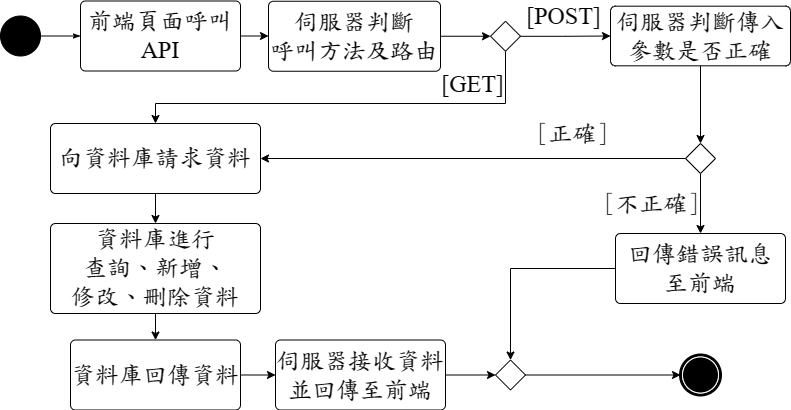

The diagram above was exported from draw.io. Its source (the exported page's mxGraphModel, read from the mxfile embedded in the PNG):
<mxGraphModel dx="996" dy="541" grid="1" gridSize="10" guides="1" tooltips="1" connect="1" arrows="1" fold="1" page="1" pageScale="1" pageWidth="850" pageHeight="1100" background="none" math="0" shadow="0">
  <root>
    <mxCell id="0" />
    <mxCell id="1" parent="0" />
    <mxCell id="60571a20871a0731-4" value="" style="ellipse;whiteSpace=wrap;html=1;rounded=0;shadow=0;comic=0;labelBackgroundColor=none;strokeWidth=1;fillColor=#000000;fontFamily=標楷體;fontSize=24;align=center;verticalAlign=middle;fontSource=https%3A%2F%2Ffonts.googleapis.com%2Fcss%3Ffamily%3D%25E6%25A8%2599%25E6%25A5%25B7%25E9%25AB%2594;" parent="1" vertex="1">
      <mxGeometry x="40" y="82.5" width="40" height="40" as="geometry" />
    </mxCell>
    <mxCell id="1c1d494c118603dd-27" style="edgeStyle=orthogonalEdgeStyle;rounded=0;html=1;labelBackgroundColor=none;startArrow=none;startFill=0;startSize=5;endArrow=classicThin;endFill=1;endSize=5;jettySize=auto;orthogonalLoop=1;strokeWidth=1;fontFamily=標楷體;fontSize=24;entryX=0;entryY=0.5;entryDx=0;entryDy=0;verticalAlign=middle;fontSource=https%3A%2F%2Ffonts.googleapis.com%2Fcss%3Ffamily%3D%25E6%25A8%2599%25E6%25A5%25B7%25E9%25AB%2594;" parent="1" source="60571a20871a0731-4" target="P3zGTThvtxFi5w1oY52S-18" edge="1">
      <mxGeometry relative="1" as="geometry">
        <mxPoint x="115" y="102.5" as="targetPoint" />
      </mxGeometry>
    </mxCell>
    <mxCell id="P3zGTThvtxFi5w1oY52S-13" value="" style="edgeStyle=orthogonalEdgeStyle;rounded=0;orthogonalLoop=1;jettySize=auto;html=1;exitX=1;exitY=0.5;exitDx=0;exitDy=0;fontSize=24;fontFamily=標楷體;verticalAlign=middle;fontSource=https%3A%2F%2Ffonts.googleapis.com%2Fcss%3Ffamily%3D%25E6%25A8%2599%25E6%25A5%25B7%25E9%25AB%2594;" parent="1" source="P3zGTThvtxFi5w1oY52S-20" target="P3zGTThvtxFi5w1oY52S-10" edge="1">
      <mxGeometry relative="1" as="geometry">
        <mxPoint x="440" y="102.5" as="sourcePoint" />
      </mxGeometry>
    </mxCell>
    <mxCell id="60571a20871a0731-5" value="" style="shape=mxgraph.bpmn.shape;html=1;verticalLabelPosition=bottom;labelBackgroundColor=#ffffff;verticalAlign=middle;perimeter=ellipsePerimeter;outline=end;symbol=terminate;rounded=0;shadow=0;comic=0;strokeWidth=1;fontFamily=標楷體;fontSize=24;align=center;fontSource=https%3A%2F%2Ffonts.googleapis.com%2Fcss%3Ffamily%3D%25E6%25A8%2599%25E6%25A5%25B7%25E9%25AB%2594;movable=1;resizable=1;rotatable=1;deletable=1;editable=1;locked=0;connectable=1;" parent="1" vertex="1">
      <mxGeometry x="720" y="421.5" width="40" height="40" as="geometry" />
    </mxCell>
    <mxCell id="P3zGTThvtxFi5w1oY52S-7" style="edgeStyle=orthogonalEdgeStyle;rounded=0;orthogonalLoop=1;jettySize=auto;html=1;entryX=0;entryY=0.5;entryDx=0;entryDy=0;exitX=1;exitY=0.5;exitDx=0;exitDy=0;fontSize=24;fontFamily=標楷體;verticalAlign=middle;fontSource=https%3A%2F%2Ffonts.googleapis.com%2Fcss%3Ffamily%3D%25E6%25A8%2599%25E6%25A5%25B7%25E9%25AB%2594;" parent="1" source="P3zGTThvtxFi5w1oY52S-22" target="P3zGTThvtxFi5w1oY52S-23" edge="1">
      <mxGeometry relative="1" as="geometry">
        <mxPoint x="235" y="400" as="sourcePoint" />
        <mxPoint x="335" y="400" as="targetPoint" />
      </mxGeometry>
    </mxCell>
    <mxCell id="P3zGTThvtxFi5w1oY52S-4" value="" style="edgeStyle=orthogonalEdgeStyle;rounded=0;orthogonalLoop=1;jettySize=auto;html=1;exitX=1;exitY=0.5;exitDx=0;exitDy=0;entryX=0;entryY=0.5;entryDx=0;entryDy=0;fontSize=24;fontFamily=標楷體;verticalAlign=middle;fontSource=https%3A%2F%2Ffonts.googleapis.com%2Fcss%3Ffamily%3D%25E6%25A8%2599%25E6%25A5%25B7%25E9%25AB%2594;" parent="1" source="P3zGTThvtxFi5w1oY52S-18" target="P3zGTThvtxFi5w1oY52S-20" edge="1">
      <mxGeometry relative="1" as="geometry">
        <mxPoint x="265" y="102.52380952380952" as="sourcePoint" />
        <mxPoint x="290" y="102.52380952380952" as="targetPoint" />
      </mxGeometry>
    </mxCell>
    <mxCell id="P3zGTThvtxFi5w1oY52S-14" style="edgeStyle=orthogonalEdgeStyle;rounded=0;orthogonalLoop=1;jettySize=auto;html=1;fontSize=24;fontFamily=標楷體;verticalAlign=middle;fontSource=https%3A%2F%2Ffonts.googleapis.com%2Fcss%3Ffamily%3D%25E6%25A8%2599%25E6%25A5%25B7%25E9%25AB%2594;entryX=0.5;entryY=0;entryDx=0;entryDy=0;" parent="1" source="P3zGTThvtxFi5w1oY52S-10" target="P3zGTThvtxFi5w1oY52S-21" edge="1">
      <mxGeometry relative="1" as="geometry">
        <mxPoint x="625" y="200" as="targetPoint" />
        <Array as="points">
          <mxPoint x="545" y="170" />
          <mxPoint x="195" y="170" />
        </Array>
      </mxGeometry>
    </mxCell>
    <mxCell id="P3zGTThvtxFi5w1oY52S-16" value="[GET]" style="edgeLabel;html=1;align=center;verticalAlign=middle;resizable=0;points=[];fontSize=24;fontFamily=Times New Roman;" parent="P3zGTThvtxFi5w1oY52S-14" vertex="1" connectable="0">
      <mxGeometry x="-0.2536" y="-1" relative="1" as="geometry">
        <mxPoint x="72" y="-19" as="offset" />
      </mxGeometry>
    </mxCell>
    <mxCell id="P3zGTThvtxFi5w1oY52S-25" style="edgeStyle=orthogonalEdgeStyle;rounded=0;orthogonalLoop=1;jettySize=auto;html=1;verticalAlign=middle;fontSize=24;fontFamily=標楷體;fontSource=https%3A%2F%2Ffonts.googleapis.com%2Fcss%3Ffamily%3D%25E6%25A8%2599%25E6%25A5%25B7%25E9%25AB%2594;" parent="1" source="P3zGTThvtxFi5w1oY52S-10" target="P3zGTThvtxFi5w1oY52S-24" edge="1">
      <mxGeometry relative="1" as="geometry" />
    </mxCell>
    <mxCell id="P3zGTThvtxFi5w1oY52S-27" value="[POST]" style="edgeLabel;html=1;align=center;verticalAlign=middle;resizable=0;points=[];fontSize=24;fontFamily=Times New Roman;" parent="P3zGTThvtxFi5w1oY52S-25" vertex="1" connectable="0">
      <mxGeometry x="-0.3175" y="3" relative="1" as="geometry">
        <mxPoint x="12" y="-17" as="offset" />
      </mxGeometry>
    </mxCell>
    <mxCell id="P3zGTThvtxFi5w1oY52S-10" value="" style="rhombus;fontSize=24;fontFamily=標楷體;verticalAlign=middle;fontSource=https%3A%2F%2Ffonts.googleapis.com%2Fcss%3Ffamily%3D%25E6%25A8%2599%25E6%25A5%25B7%25E9%25AB%2594;" parent="1" vertex="1">
      <mxGeometry x="530" y="87.75" width="30" height="30" as="geometry" />
    </mxCell>
    <mxCell id="P3zGTThvtxFi5w1oY52S-18" value="前端頁面呼叫 &lt;font face=&quot;Times New Roman&quot; style=&quot;font-size: 24px;&quot;&gt;API&lt;/font&gt;" style="html=1;align=center;verticalAlign=middle;rounded=1;absoluteArcSize=1;arcSize=10;dashed=0;whiteSpace=wrap;fontSize=24;fontFamily=標楷體;fontSource=https%3A%2F%2Ffonts.googleapis.com%2Fcss%3Ffamily%3D%25E6%25A8%2599%25E6%25A5%25B7%25E9%25AB%2594;" parent="1" vertex="1">
      <mxGeometry x="120" y="67.5" width="160" height="70" as="geometry" />
    </mxCell>
    <mxCell id="P3zGTThvtxFi5w1oY52S-20" value="伺服器判斷&lt;br style=&quot;border-color: var(--border-color); font-size: 24px;&quot;&gt;&lt;span style=&quot;font-size: 24px;&quot;&gt;呼叫方法及路由&lt;/span&gt;" style="html=1;align=center;verticalAlign=middle;rounded=1;absoluteArcSize=1;arcSize=10;dashed=0;whiteSpace=wrap;fontSize=24;fontFamily=標楷體;fontSource=https%3A%2F%2Ffonts.googleapis.com%2Fcss%3Ffamily%3D%25E6%25A8%2599%25E6%25A5%25B7%25E9%25AB%2594;" parent="1" vertex="1">
      <mxGeometry x="308" y="67.75" width="172" height="70" as="geometry" />
    </mxCell>
    <mxCell id="P3zGTThvtxFi5w1oY52S-36" value="" style="edgeStyle=orthogonalEdgeStyle;rounded=0;orthogonalLoop=1;jettySize=auto;html=1;fontFamily=標楷體;fontSource=https%3A%2F%2Ffonts.googleapis.com%2Fcss%3Ffamily%3D%25E6%25A8%2599%25E6%25A5%25B7%25E9%25AB%2594;fontSize=24;entryX=0.5;entryY=0;entryDx=0;entryDy=0;" parent="1" source="P3zGTThvtxFi5w1oY52S-21" target="P3zGTThvtxFi5w1oY52S-47" edge="1">
      <mxGeometry relative="1" as="geometry" />
    </mxCell>
    <mxCell id="P3zGTThvtxFi5w1oY52S-21" value="向資料庫請求資料" style="html=1;align=center;verticalAlign=middle;rounded=1;absoluteArcSize=1;arcSize=10;dashed=0;whiteSpace=wrap;fontSize=24;fontFamily=標楷體;fontSource=https%3A%2F%2Ffonts.googleapis.com%2Fcss%3Ffamily%3D%25E6%25A8%2599%25E6%25A5%25B7%25E9%25AB%2594;" parent="1" vertex="1">
      <mxGeometry x="90" y="190" width="210" height="70" as="geometry" />
    </mxCell>
    <mxCell id="P3zGTThvtxFi5w1oY52S-22" value="資料庫回傳資料" style="html=1;align=center;verticalAlign=middle;rounded=1;absoluteArcSize=1;arcSize=10;dashed=0;whiteSpace=wrap;fontSize=24;fontFamily=標楷體;fontSource=https%3A%2F%2Ffonts.googleapis.com%2Fcss%3Ffamily%3D%25E6%25A8%2599%25E6%25A5%25B7%25E9%25AB%2594;" parent="1" vertex="1">
      <mxGeometry x="110" y="406.5" width="170" height="70" as="geometry" />
    </mxCell>
    <mxCell id="P3zGTThvtxFi5w1oY52S-39" style="edgeStyle=orthogonalEdgeStyle;rounded=0;orthogonalLoop=1;jettySize=auto;html=1;entryX=0;entryY=0.5;entryDx=0;entryDy=0;fontFamily=標楷體;fontSource=https%3A%2F%2Ffonts.googleapis.com%2Fcss%3Ffamily%3D%25E6%25A8%2599%25E6%25A5%25B7%25E9%25AB%2594;fontSize=24;" parent="1" source="P3zGTThvtxFi5w1oY52S-23" target="P3zGTThvtxFi5w1oY52S-35" edge="1">
      <mxGeometry relative="1" as="geometry" />
    </mxCell>
    <mxCell id="P3zGTThvtxFi5w1oY52S-23" value="伺服器接收資料&lt;br style=&quot;border-color: var(--border-color); font-size: 24px;&quot;&gt;&lt;span style=&quot;font-size: 24px;&quot;&gt;並回傳至前端&lt;/span&gt;" style="html=1;align=center;verticalAlign=middle;rounded=1;absoluteArcSize=1;arcSize=10;dashed=0;whiteSpace=wrap;fontSize=24;fontFamily=標楷體;fontSource=https%3A%2F%2Ffonts.googleapis.com%2Fcss%3Ffamily%3D%25E6%25A8%2599%25E6%25A5%25B7%25E9%25AB%2594;" parent="1" vertex="1">
      <mxGeometry x="315" y="406.5" width="170" height="70" as="geometry" />
    </mxCell>
    <mxCell id="P3zGTThvtxFi5w1oY52S-31" style="edgeStyle=orthogonalEdgeStyle;rounded=0;orthogonalLoop=1;jettySize=auto;html=1;entryX=0.5;entryY=0;entryDx=0;entryDy=0;fontFamily=標楷體;fontSource=https%3A%2F%2Ffonts.googleapis.com%2Fcss%3Ffamily%3D%25E6%25A8%2599%25E6%25A5%25B7%25E9%25AB%2594;fontSize=24;" parent="1" source="P3zGTThvtxFi5w1oY52S-24" target="P3zGTThvtxFi5w1oY52S-29" edge="1">
      <mxGeometry relative="1" as="geometry" />
    </mxCell>
    <mxCell id="P3zGTThvtxFi5w1oY52S-24" value="伺服器判斷傳入參數是否正確" style="html=1;align=center;verticalAlign=middle;rounded=1;absoluteArcSize=1;arcSize=10;dashed=0;whiteSpace=wrap;fontSize=24;fontFamily=標楷體;fontSource=https%3A%2F%2Ffonts.googleapis.com%2Fcss%3Ffamily%3D%25E6%25A8%2599%25E6%25A5%25B7%25E9%25AB%2594;aspect=fixed;" parent="1" vertex="1">
      <mxGeometry x="650" y="72.69" width="180" height="59.62" as="geometry" />
    </mxCell>
    <mxCell id="P3zGTThvtxFi5w1oY52S-38" value="" style="edgeStyle=orthogonalEdgeStyle;rounded=0;orthogonalLoop=1;jettySize=auto;html=1;fontFamily=標楷體;fontSource=https%3A%2F%2Ffonts.googleapis.com%2Fcss%3Ffamily%3D%25E6%25A8%2599%25E6%25A5%25B7%25E9%25AB%2594;fontSize=24;" parent="1" source="P3zGTThvtxFi5w1oY52S-28" target="P3zGTThvtxFi5w1oY52S-35" edge="1">
      <mxGeometry relative="1" as="geometry" />
    </mxCell>
    <mxCell id="P3zGTThvtxFi5w1oY52S-28" value="回傳錯誤訊息&lt;br style=&quot;font-size: 24px;&quot;&gt;至前端" style="html=1;align=center;verticalAlign=middle;rounded=1;absoluteArcSize=1;arcSize=10;dashed=0;whiteSpace=wrap;fontSize=24;fontFamily=標楷體;fontSource=https%3A%2F%2Ffonts.googleapis.com%2Fcss%3Ffamily%3D%25E6%25A8%2599%25E6%25A5%25B7%25E9%25AB%2594;" parent="1" vertex="1">
      <mxGeometry x="655" y="300" width="170" height="70" as="geometry" />
    </mxCell>
    <mxCell id="P3zGTThvtxFi5w1oY52S-32" style="edgeStyle=orthogonalEdgeStyle;rounded=0;orthogonalLoop=1;jettySize=auto;html=1;entryX=1;entryY=0.5;entryDx=0;entryDy=0;fontFamily=標楷體;fontSource=https%3A%2F%2Ffonts.googleapis.com%2Fcss%3Ffamily%3D%25E6%25A8%2599%25E6%25A5%25B7%25E9%25AB%2594;fontSize=24;" parent="1" source="P3zGTThvtxFi5w1oY52S-29" target="P3zGTThvtxFi5w1oY52S-21" edge="1">
      <mxGeometry relative="1" as="geometry" />
    </mxCell>
    <mxCell id="P3zGTThvtxFi5w1oY52S-43" value="[正確]" style="edgeLabel;html=1;align=center;verticalAlign=middle;resizable=0;points=[];fontFamily=標楷體;fontSource=https%3A%2F%2Ffonts.googleapis.com%2Fcss%3Ffamily%3D%25E6%25A8%2599%25E6%25A5%25B7%25E9%25AB%2594;fontSize=24;" parent="P3zGTThvtxFi5w1oY52S-32" vertex="1" connectable="0">
      <mxGeometry x="-0.6094" y="3" relative="1" as="geometry">
        <mxPoint x="-31" y="-28" as="offset" />
      </mxGeometry>
    </mxCell>
    <mxCell id="P3zGTThvtxFi5w1oY52S-34" value="" style="edgeStyle=orthogonalEdgeStyle;rounded=0;orthogonalLoop=1;jettySize=auto;html=1;fontFamily=標楷體;fontSource=https%3A%2F%2Ffonts.googleapis.com%2Fcss%3Ffamily%3D%25E6%25A8%2599%25E6%25A5%25B7%25E9%25AB%2594;fontSize=24;" parent="1" source="P3zGTThvtxFi5w1oY52S-29" target="P3zGTThvtxFi5w1oY52S-28" edge="1">
      <mxGeometry relative="1" as="geometry" />
    </mxCell>
    <mxCell id="P3zGTThvtxFi5w1oY52S-46" value="[不正確]" style="edgeLabel;html=1;align=center;verticalAlign=middle;resizable=0;points=[];fontFamily=標楷體;fontSource=https%3A%2F%2Ffonts.googleapis.com%2Fcss%3Ffamily%3D%25E6%25A8%2599%25E6%25A5%25B7%25E9%25AB%2594;fontSize=24;" parent="P3zGTThvtxFi5w1oY52S-34" vertex="1" connectable="0">
      <mxGeometry x="-0.1352" y="-1" relative="1" as="geometry">
        <mxPoint x="-49" y="4" as="offset" />
      </mxGeometry>
    </mxCell>
    <mxCell id="P3zGTThvtxFi5w1oY52S-29" value="" style="rhombus;fontSize=24;fontFamily=標楷體;verticalAlign=middle;fontSource=https%3A%2F%2Ffonts.googleapis.com%2Fcss%3Ffamily%3D%25E6%25A8%2599%25E6%25A5%25B7%25E9%25AB%2594;" parent="1" vertex="1">
      <mxGeometry x="725" y="210" width="30" height="30" as="geometry" />
    </mxCell>
    <mxCell id="P3zGTThvtxFi5w1oY52S-40" style="edgeStyle=orthogonalEdgeStyle;rounded=0;orthogonalLoop=1;jettySize=auto;html=1;entryX=0;entryY=0.5;entryDx=0;entryDy=0;fontFamily=標楷體;fontSource=https%3A%2F%2Ffonts.googleapis.com%2Fcss%3Ffamily%3D%25E6%25A8%2599%25E6%25A5%25B7%25E9%25AB%2594;fontSize=24;" parent="1" source="P3zGTThvtxFi5w1oY52S-35" target="60571a20871a0731-5" edge="1">
      <mxGeometry relative="1" as="geometry" />
    </mxCell>
    <mxCell id="P3zGTThvtxFi5w1oY52S-35" value="" style="rhombus;fontSize=24;fontFamily=標楷體;verticalAlign=middle;fontSource=https%3A%2F%2Ffonts.googleapis.com%2Fcss%3Ffamily%3D%25E6%25A8%2599%25E6%25A5%25B7%25E9%25AB%2594;" parent="1" vertex="1">
      <mxGeometry x="535" y="426.5" width="30" height="30" as="geometry" />
    </mxCell>
    <mxCell id="P3zGTThvtxFi5w1oY52S-49" value="" style="edgeStyle=orthogonalEdgeStyle;rounded=0;orthogonalLoop=1;jettySize=auto;html=1;fontSize=24;exitX=0.5;exitY=1;exitDx=0;exitDy=0;" parent="1" source="P3zGTThvtxFi5w1oY52S-47" target="P3zGTThvtxFi5w1oY52S-22" edge="1">
      <mxGeometry relative="1" as="geometry">
        <mxPoint x="195" y="370" as="sourcePoint" />
      </mxGeometry>
    </mxCell>
    <mxCell id="P3zGTThvtxFi5w1oY52S-47" value="資料庫進行&lt;br style=&quot;font-size: 24px;&quot;&gt;查詢、新增、&lt;br style=&quot;font-size: 24px;&quot;&gt;修改、刪除資料" style="html=1;align=center;verticalAlign=middle;rounded=1;absoluteArcSize=1;arcSize=10;dashed=0;whiteSpace=wrap;fontSize=24;fontFamily=標楷體;fontSource=https%3A%2F%2Ffonts.googleapis.com%2Fcss%3Ffamily%3D%25E6%25A8%2599%25E6%25A5%25B7%25E9%25AB%2594;" parent="1" vertex="1">
      <mxGeometry x="90" y="290" width="210" height="90" as="geometry" />
    </mxCell>
  </root>
</mxGraphModel>